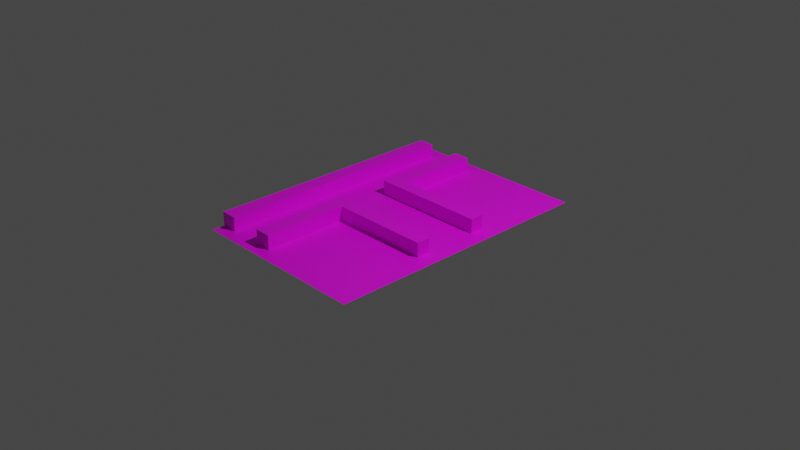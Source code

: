 # Source: final_arena.blend  (saved by Blender 2.93.21; exported with 4.5.12 LTS)
import bpy
from mathutils import Matrix  # noqa: F401  (used for matrix-valued properties, if any)

bpy.ops.wm.read_factory_settings(use_empty=True)
scene = bpy.context.scene
scene.name = 'Scene'

# ---- collections
col_collection = bpy.data.collections.new('Collection'); scene.collection.children.link(col_collection)

# ---- images (referenced by path relative to the original .blend; pixels are not part of the script)
import os
ASSET_DIR = os.environ.get("B2B_ASSET_DIR", "")  # directory of the original .blend (textures are referenced by path, not embedded)
HERE = os.path.dirname(os.path.abspath(__file__))  # packed textures are extracted next to this script under _unpacked/

def load_image(name, relpath, width, height, colorspace="sRGB"):
    """Load a texture the original file referenced (path relative to the .blend, or extracted next to this script)."""
    p = next((c for c in (os.path.join(HERE, relpath), os.path.join(ASSET_DIR, relpath)) if relpath and os.path.exists(c)), "")
    if p:
        img = bpy.data.images.load(p, check_existing=True)
        img.name = name
    else:  # same state as the original file: an image datablock whose file is absent (Cycles renders it pink)
        img = bpy.data.images.new(name, width, height)
        img.source = "FILE"
        img.filepath = "//" + (relpath or name)
    img.colorspace_settings.name = colorspace
    return img
img_round1_crop_png = load_image('Round1_Crop.png', 'Round1_Crop.png', 1024, 1024, 'sRGB')
img_10d7_png = load_image('10D7.png', '10D7.png', 1024, 1024, 'sRGB')
img_11d7_png = load_image('11D7.png', '11D7.png', 1024, 1024, 'sRGB')
img_12d7_png = load_image('12D7.png', '12D7.png', 1024, 1024, 'sRGB')
img_13d7_png = load_image('13D7.png', '13D7.png', 1024, 1024, 'sRGB')

# ---- materials (node trees are filled in below, after node groups)
mat_material_001 = bpy.data.materials.new('Material.001')
mat_material_001.use_transparent_shadow = False
mat_material = bpy.data.materials.new('Material')
mat_material.use_transparent_shadow = False
mat_material_002 = bpy.data.materials.new('Material.002')
mat_material_002.use_transparent_shadow = False
mat_material_003 = bpy.data.materials.new('Material.003')
mat_material_003.use_transparent_shadow = False
mat_material_004 = bpy.data.materials.new('Material.004')
mat_material_004.use_transparent_shadow = False

# ---- material node trees
mat_material_001.use_nodes = True; mat_material_001.node_tree.nodes.clear()
_N = mat_material_001.node_tree.nodes; _L = mat_material_001.node_tree.links
n0 = _N.new('ShaderNodeBsdfPrincipled'); n0.name = 'Principled BSDF'; n0.location = (10, 300)
n0.distribution = 'GGX'
n0.subsurface_method = 'BURLEY'
n0.inputs[3].default_value = 1.45
n0.inputs[27].default_value = (0.0, 0.0, 0.0, 1.0)
n0.inputs[28].default_value = 1.0
n1 = _N.new('ShaderNodeOutputMaterial'); n1.name = 'Material Output'; n1.location = (300, 300)
n2 = _N.new('ShaderNodeTexImage'); n2.name = 'Image Texture'; n2.location = (-280, 280)
n2.image = img_round1_crop_png
_L.new(n0.outputs[0], n1.inputs[0])
_L.new(n2.outputs[0], n0.inputs[0])
n1.is_active_output = True
mat_material.use_nodes = True; mat_material.node_tree.nodes.clear()
_N = mat_material.node_tree.nodes; _L = mat_material.node_tree.links
n0 = _N.new('ShaderNodeBsdfPrincipled'); n0.name = 'Principled BSDF'; n0.location = (10, 300)
n0.distribution = 'GGX'
n0.subsurface_method = 'BURLEY'
n0.inputs[3].default_value = 1.45
n0.inputs[27].default_value = (0.0, 0.0, 0.0, 1.0)
n0.inputs[28].default_value = 1.0
n1 = _N.new('ShaderNodeOutputMaterial'); n1.name = 'Material Output'; n1.location = (300, 300)
n2 = _N.new('ShaderNodeTexImage'); n2.name = 'Image Texture'; n2.location = (-280, 280)
n2.image = img_10d7_png
_L.new(n0.outputs[0], n1.inputs[0])
_L.new(n2.outputs[0], n0.inputs[0])
n1.is_active_output = True
mat_material_002.use_nodes = True; mat_material_002.node_tree.nodes.clear()
_N = mat_material_002.node_tree.nodes; _L = mat_material_002.node_tree.links
n0 = _N.new('ShaderNodeBsdfPrincipled'); n0.name = 'Principled BSDF'; n0.location = (10, 300)
n0.distribution = 'GGX'
n0.subsurface_method = 'BURLEY'
n0.inputs[3].default_value = 1.45
n0.inputs[27].default_value = (0.0, 0.0, 0.0, 1.0)
n0.inputs[28].default_value = 1.0
n1 = _N.new('ShaderNodeOutputMaterial'); n1.name = 'Material Output'; n1.location = (300, 300)
n2 = _N.new('ShaderNodeTexImage'); n2.name = 'Image Texture'; n2.location = (-280, 280)
n2.image = img_11d7_png
_L.new(n0.outputs[0], n1.inputs[0])
_L.new(n2.outputs[0], n0.inputs[0])
n1.is_active_output = True
mat_material_003.use_nodes = True; mat_material_003.node_tree.nodes.clear()
_N = mat_material_003.node_tree.nodes; _L = mat_material_003.node_tree.links
n0 = _N.new('ShaderNodeBsdfPrincipled'); n0.name = 'Principled BSDF'; n0.location = (10, 300)
n0.distribution = 'GGX'
n0.subsurface_method = 'BURLEY'
n0.inputs[3].default_value = 1.45
n0.inputs[27].default_value = (0.0, 0.0, 0.0, 1.0)
n0.inputs[28].default_value = 1.0
n1 = _N.new('ShaderNodeOutputMaterial'); n1.name = 'Material Output'; n1.location = (300, 300)
n2 = _N.new('ShaderNodeTexImage'); n2.name = 'Image Texture'; n2.location = (-280, 280)
n2.image = img_12d7_png
_L.new(n0.outputs[0], n1.inputs[0])
_L.new(n2.outputs[0], n0.inputs[0])
n1.is_active_output = True
mat_material_004.use_nodes = True; mat_material_004.node_tree.nodes.clear()
_N = mat_material_004.node_tree.nodes; _L = mat_material_004.node_tree.links
n0 = _N.new('ShaderNodeBsdfPrincipled'); n0.name = 'Principled BSDF'; n0.location = (10, 300)
n0.distribution = 'GGX'
n0.subsurface_method = 'BURLEY'
n0.inputs[3].default_value = 1.45
n0.inputs[27].default_value = (0.0, 0.0, 0.0, 1.0)
n0.inputs[28].default_value = 1.0
n1 = _N.new('ShaderNodeOutputMaterial'); n1.name = 'Material Output'; n1.location = (300, 300)
n2 = _N.new('ShaderNodeTexImage'); n2.name = 'Image Texture'; n2.location = (-280, 280)
n2.image = img_13d7_png
_L.new(n0.outputs[0], n1.inputs[0])
_L.new(n2.outputs[0], n0.inputs[0])
n1.is_active_output = True

# ---- world
world_world = bpy.data.worlds.new('World'); scene.world = world_world
world_world.use_nodes = True; world_world.node_tree.nodes.clear()
_N = world_world.node_tree.nodes; _L = world_world.node_tree.links
n0 = _N.new('ShaderNodeOutputWorld'); n0.name = 'World Output'; n0.location = (300, 300)
n1 = _N.new('ShaderNodeBackground'); n1.name = 'Background'; n1.location = (10, 300)
n1.inputs[0].default_value = (0.05088, 0.05088, 0.05088, 1.0)
_L.new(n1.outputs[0], n0.inputs[0])
n0.is_active_output = True
world_world.color = (0.05088, 0.05088, 0.05088)
world_world.use_sun_shadow = False
world_world.sun_shadow_jitter_overblur = 0.0

# ---- cameras
cam_camera = bpy.data.cameras.new('Camera')
cam_camera.clip_end = 100.0
cam_camera.ortho_scale = 7.314

# ---- lights
light_light = bpy.data.lights.new('Light', 'POINT')
light_light.transmission_factor = 0.0
light_light.energy = 1000.0
light_light.shadow_soft_size = 0.1
light_light.shadow_maximum_resolution = 0.006
light_light.use_absolute_resolution = True

# ---- meshes
me_cube = bpy.data.meshes.new('Cube')
me_cube.from_pydata([(0.9114, 1.524, 0.0005), (0.9114, 1.524, -0.0005), (0.9114, -1.524, 0.0005), (0.9114, -1.524, -0.0005), (-0.9114, 1.524, 0.0005), (-0.9114, 1.524, -0.0005), (-0.9114, -1.524, 0.0005), (-0.9114, -1.524, -0.0005), (-0.9114, 0.0, -0.0005), (0.9114, 0.0, 0.0005), (-0.9114, 0.0, 0.0005), (0.9114, 0.0, -0.0005), (0.0, 1.524, -0.0005), (0.0, -1.524, 0.0005), (0.0, -1.524, -0.0005), (0.0, 1.524, 0.0005), (0.0, 0.0, -0.0005), (0.0, 0.0, 0.0005), (-0.9114, 1.369, 0.0005), (0.9114, 1.369, -0.0005), (-0.9114, 1.369, -0.0005), (0.9114, 1.369, 0.0005), (0.0, 1.369, 0.0005), (0.0, 1.369, -0.0005), (-0.9114, -1.378, -0.0005), (0.9114, -1.378, 0.0005), (-0.9114, -1.378, 0.0005), (0.9114, -1.378, -0.0005), (0.0, -1.378, -0.0005), (0.0, -1.378, 0.0005), (-0.7227, 1.524, -0.0005), (-0.7227, -1.524, 0.0005), (-0.7227, 0.0, -0.0005), (-0.7227, -1.524, -0.0005), (-0.7227, 1.524, 0.0005), (-0.7227, 0.0, 0.0005), (-0.7227, 1.369, -0.0005), (-0.7227, 1.369, 0.0005), (-0.7227, -1.378, -0.0005), (-0.7227, -1.378, 0.0005), (0.7319, -1.524, -0.0005), (0.7319, 1.524, 0.0005), (0.7319, 0.0, 0.0005), (0.7319, 1.524, -0.0005), (0.7319, -1.524, 0.0005), (0.7319, 0.0, -0.0005), (0.7319, 1.369, 0.0005), (0.7319, 1.369, -0.0005), (0.7319, -1.378, 0.0005), (0.7319, -1.378, -0.0005), (-0.9114, 0.4411, -0.0005), (0.9114, 0.4411, 0.0005), (0.0, 0.4411, 0.0005), (0.0, 0.4411, -0.0005), (-0.9114, 0.4411, 0.0005), (0.9114, 0.4411, -0.0005), (-0.7227, 0.4411, -0.0005), (-0.7227, 0.4411, 0.0005), (0.7319, 0.4411, 0.0005), (0.7319, 0.4411, -0.0005), (-0.3613, -1.524, -0.0005), (-0.3613, 1.524, 0.0005), (-0.3613, 0.0, 0.0005), (-0.3613, 1.369, 0.0005), (-0.3613, -1.378, 0.0005), (-0.3613, 1.524, -0.0005), (-0.3613, -1.524, 0.0005), (-0.3613, 0.0, -0.0005), (-0.3613, 1.369, -0.0005), (-0.3613, -1.378, -0.0005), (-0.3613, 0.4411, 0.0005), (-0.3613, 0.4411, -0.0005), (-0.9114, 0.2878, -0.0005), (0.9114, 0.2878, 0.0005), (0.0, 0.2878, 0.0005), (0.0, 0.2878, -0.0005), (-0.7227, 0.2878, -0.0005), (-0.7227, 0.2878, 0.0005), (0.7319, 0.2878, 0.0005), (0.7319, 0.2878, -0.0005), (-0.9114, 0.2878, 0.0005), (0.9114, 0.2878, -0.0005), (-0.3613, 0.2878, 0.0005), (-0.3613, 0.2878, -0.0005), (-0.9114, -0.2983, 0.0005), (0.9114, -0.2983, -0.0005), (-0.9114, -0.2983, -0.0005), (0.9114, -0.2983, 0.0005), (0.0, -0.2983, -0.0005), (0.0, -0.2983, 0.0005), (-0.7227, -0.2983, 0.0005), (-0.7227, -0.2983, -0.0005), (0.7319, -0.2983, -0.0005), (0.7319, -0.2983, 0.0005), (-0.3613, -0.2983, 0.0005), (-0.3613, -0.2983, -0.0005), (-0.542, 1.524, -0.0005), (-0.542, -1.524, 0.0005), (-0.542, 0.0, -0.0005), (-0.542, 1.369, -0.0005), (-0.542, -1.378, -0.0005), (-0.542, 0.4411, -0.0005), (-0.542, -1.524, -0.0005), (-0.542, 1.524, 0.0005), (-0.542, 0.0, 0.0005), (-0.542, 1.369, 0.0005), (-0.542, -1.378, 0.0005), (-0.542, 0.4411, 0.0005), (-0.542, 0.2878, -0.0005), (-0.542, 0.2878, 0.0005), (-0.542, -0.2983, -0.0005), (-0.542, -0.2983, 0.0005), (-0.9114, -0.448, -0.0005), (0.9114, -0.448, 0.0005), (0.0, -0.448, -0.0005), (0.0, -0.448, 0.0005), (-0.7227, -0.448, 0.0005), (-0.7227, -0.448, -0.0005), (0.7319, -0.448, -0.0005), (0.7319, -0.448, 0.0005), (-0.3613, -0.448, 0.0005), (-0.3613, -0.448, -0.0005), (-0.9114, -0.448, 0.0005), (0.9114, -0.448, -0.0005), (-0.542, -0.448, -0.0005), (-0.542, -0.448, 0.0005), (-0.3613, 0.4411, 0.1569), (-6.346e-12, 0.4411, 0.1569), (0.7319, 0.4411, 0.1569), (-0.542, 1.369, 0.1569), (-0.3613, 1.369, 0.1569), (-0.542, -1.378, 0.1569), (-0.3613, -1.378, 0.1569), (-0.3613, -0.448, 0.1569), (0.7319, 0.2878, 0.1569), (-0.3613, 0.2878, 0.1569), (-6.346e-12, 0.2878, 0.1569), (-0.542, 0.2878, 0.1569), (-0.3613, -0.2983, 0.1569), (-6.346e-12, -0.2983, 0.1569), (-0.542, -0.2983, 0.1569), (0.7319, -0.2983, 0.1569), (-0.542, 0.4411, 0.1569), (-0.542, -0.448, 0.1569), (0.7319, -0.448, 0.1569), (-6.346e-12, -0.448, 0.1569), (-1.089, -1.378, -0.0005), (-1.089, -1.524, -0.0005), (-1.089, -1.524, 0.0005), (-1.089, 1.524, 0.0005), (-1.089, 1.524, -0.0005), (-1.089, 1.369, 0.0005), (-1.089, 0.2878, -0.0005), (-1.089, 0.0, -0.0005), (-1.089, -0.2983, 0.0005), (-1.089, 0.0, 0.0005), (-1.089, 0.4411, 0.0005), (-1.089, 1.369, -0.0005), (-1.089, -0.448, -0.0005), (-1.089, -1.378, 0.0005), (-1.089, 0.4411, -0.0005), (-1.089, 0.2878, 0.0005), (-1.089, -0.448, 0.0005), (-1.089, -0.2983, -0.0005), (-0.9114, -0.2983, 0.0005), (-0.9114, 0.0, 0.0005), (-0.9114, 0.4411, 0.0005), (-0.9114, 1.369, 0.0005), (-0.9114, 0.2878, 0.0005), (-0.9114, -0.448, 0.0005), (-0.9114, -1.378, 0.0005), (-1.089, -0.2983, 0.0005), (-1.089, 0.0, 0.0005), (-1.089, 0.4411, 0.0005), (-1.089, 1.369, 0.0005), (-1.089, 0.2878, 0.0005), (-1.089, -0.448, 0.0005), (-1.089, -1.378, 0.0005), (-0.9114, -0.2983, 0.1522), (-0.9114, 0.0, 0.1522), (-0.9114, 0.4411, 0.1522), (-0.9114, 1.369, 0.1522), (-0.9114, 0.2878, 0.1522), (-0.9114, -0.448, 0.1522), (-0.9114, -1.378, 0.1522), (-1.089, -0.2983, 0.1522), (-1.089, 0.0, 0.1522), (-1.089, 0.4411, 0.1522), (-1.089, 1.369, 0.1522), (-1.089, 0.2878, 0.1522), (-1.089, -0.448, 0.1522), (-1.089, -1.378, 0.1522)], [], [(39, 26, 6, 31), (33, 31, 6, 7), (49, 27, 3, 40), (27, 25, 2, 3), (43, 41, 0, 1), (81, 73, 9, 11), (79, 81, 11, 45), (77, 80, 10, 35), (78, 74, 17, 42), (83, 75, 16, 67), (65, 61, 15, 12), (69, 28, 14, 60), (40, 44, 13, 14), (48, 29, 13, 44), (65, 12, 23, 68), (41, 15, 22, 46), (34, 4, 18, 37), (43, 1, 19, 47), (1, 0, 21, 19), (4, 5, 150, 149), (119, 115, 29, 48), (121, 114, 28, 69), (123, 113, 25, 27), (118, 123, 27, 49), (116, 122, 26, 39), (125, 116, 39, 106), (112, 117, 38, 24), (103, 34, 37, 105), (5, 30, 36, 20), (24, 38, 33, 7), (5, 4, 34, 30), (72, 76, 32, 8), (109, 77, 35, 104), (102, 97, 31, 33), (106, 39, 31, 97), (114, 118, 49, 28), (113, 119, 48, 25), (12, 43, 47, 23), (0, 41, 46, 21), (25, 48, 44, 2), (3, 2, 44, 40), (73, 78, 42, 9), (75, 79, 45, 16), (12, 15, 41, 43), (28, 49, 40, 14), (23, 47, 59, 53), (21, 46, 58, 51), (105, 37, 57, 107), (20, 36, 56, 50), (5, 20, 157, 150), (68, 23, 53, 71), (46, 22, 52, 58), (37, 18, 54, 57), (47, 19, 55, 59), (19, 21, 51, 55), (22, 63, 70, 52), (29, 64, 66, 13), (14, 13, 66, 60), (74, 82, 62, 17), (15, 61, 63, 22), (115, 120, 64, 29), (96, 65, 68, 99), (100, 69, 60, 102), (96, 103, 61, 65), (108, 83, 67, 98), (51, 58, 78, 73), (107, 57, 77, 109), (50, 56, 76, 72), (57, 54, 80, 77), (59, 55, 81, 79), (55, 51, 73, 81), (98, 67, 95, 110), (17, 62, 94, 89), (9, 42, 93, 87), (16, 45, 92, 88), (8, 32, 91, 86), (104, 35, 90, 111), (35, 10, 84, 90), (45, 11, 85, 92), (11, 9, 87, 85), (67, 16, 88, 95), (42, 17, 89, 93), (62, 104, 111, 94), (32, 98, 110, 91), (56, 101, 108, 76), (76, 108, 98, 32), (30, 34, 103, 96), (38, 100, 102, 33), (30, 96, 99, 36), (117, 124, 100, 38), (36, 99, 101, 56), (64, 106, 97, 66), (60, 66, 97, 102), (82, 109, 104, 62), (61, 103, 105, 63), (91, 110, 124, 117), (87, 93, 119, 113), (86, 91, 117, 112), (111, 90, 116, 125), (90, 84, 122, 116), (92, 85, 123, 118), (85, 87, 113, 123), (109, 82, 135, 137), (120, 115, 145, 133), (127, 126, 130, 129, 142, 137, 135, 136, 134, 128), (132, 133, 145, 144, 141, 139, 138, 140, 143, 131), (119, 93, 141, 144), (52, 70, 126, 127), (115, 119, 144, 145), (125, 106, 131, 143), (94, 111, 140, 138), (74, 78, 134, 136), (64, 120, 133, 132), (82, 74, 136, 135), (107, 109, 137, 142), (63, 105, 129, 130), (105, 107, 142, 129), (111, 125, 143, 140), (58, 52, 127, 128), (106, 64, 132, 131), (89, 94, 138, 139), (70, 63, 130, 126), (78, 58, 128, 134), (93, 89, 139, 141), (157, 151, 149, 150), (163, 154, 155, 153), (160, 156, 151, 157), (147, 148, 159, 146), (152, 161, 156, 160), (153, 155, 161, 152), (158, 162, 154, 163), (146, 159, 162, 158), (24, 7, 147, 146), (18, 4, 149, 151), (6, 26, 159, 148), (7, 6, 148, 147), (162, 159, 177, 176), (174, 173, 187, 188), (84, 10, 165, 164), (161, 155, 172, 175), (122, 84, 164, 169), (159, 26, 170, 177), (26, 122, 169, 170), (154, 162, 176, 171), (155, 154, 171, 172), (54, 18, 167, 166), (10, 80, 168, 165), (80, 54, 166, 168), (156, 161, 175, 173), (18, 151, 174, 167), (151, 156, 173, 174), (179, 182, 180, 181, 188, 187, 189, 186, 185, 190, 191, 184, 183, 178), (164, 165, 179, 178), (173, 175, 189, 187), (166, 167, 181, 180), (175, 172, 186, 189), (168, 166, 180, 182), (171, 176, 190, 185), (165, 168, 182, 179), (176, 177, 191, 190), (169, 164, 178, 183), (177, 170, 184, 191), (170, 169, 183, 184), (167, 174, 188, 181), (172, 171, 185, 186)])
me_cube.polygons.foreach_set('material_index', [4, 0, 0, 0, 0, 0, 0, 0, 0, 0, 0, 0, 0, 0, 0, 0, 2, 0, 0, 0, 0, 0, 0, 0, 0, 0, 0, 1, 0, 0, 0, 0, 0, 0, 3, 0, 0, 0, 0, 0, 0, 0, 0, 0, 0, 0, 0, 0, 0, 0, 0, 0, 0, 0, 0, 0, 0, 0, 0, 0, 0, 0, 0, 0, 0, 0, 0, 0, 0, 0, 0, 0, 0, 0, 0, 0, 0, 0, 0, 0, 0, 0, 0, 0, 0, 0, 0, 0, 0, 0, 0, 0, 0, 0, 0, 0, 0, 0, 0, 0, 0, 0, 0, 0, 0, 0, 0, 0, 0, 0, 0, 0, 0, 0, 0, 0, 0, 0, 0, 0, 0, 0, 0, 0, 0, 0, 0, 0, 0, 0, 0, 0, 0, 0, 0, 0, 0, 0, 0, 0, 0, 0, 0, 0, 0, 0, 0, 0, 0, 0, 0, 0, 0, 0, 0, 0, 0, 0, 0, 0, 0, 0, 0, 0, 0])
_uv = me_cube.uv_layers.new(name='UVMap')
_uv.uv.foreach_set('vector', [1.105, 0.9944, -0.09908, 0.9944, -0.09908, 0.1706, 1.105, 0.1706, 0.375, 0.9741, 0.625, 0.9741, 0.625, 1.0, 0.375, 1.0, 0.9544, 0.1036, 0.9544, 0.006034, 1.002, 0.005841, 1.002, 0.1034, 0.375, 0.738, 0.625, 0.738, 0.625, 0.75, 0.375, 0.75, 0.375, 0.4754, 0.625, 0.4754, 0.625, 0.5, 0.375, 0.5, 0.375, 0.6014, 0.625, 0.6014, 0.625, 0.625, 0.375, 0.625, 0.4071, 0.1058, 0.4071, 0.008227, 0.5017, 0.007848, 0.5017, 0.1054, 0.4054, 0.1102, 0.4054, 0.007866, 0.4999, 0.007866, 0.4999, 0.1102, 0.4054, 0.8991, 0.4054, 0.5022, 0.4999, 0.5022, 0.4999, 0.8991, 0.4071, 0.6997, 0.4071, 0.5034, 0.5017, 0.503, 0.5017, 0.6993, 0.375, 0.3254, 0.625, 0.3254, 0.625, 0.375, 0.375, 0.375, 0.9544, 0.6975, 0.9544, 0.5012, 1.002, 0.501, 1.002, 0.6973, 0.375, 0.7746, 0.625, 0.7746, 0.625, 0.875, 0.375, 0.875, 0.9522, 0.8991, 0.9522, 0.5022, 1.0, 0.5022, 1.0, 0.8991, 0.0009763, 0.7013, 0.0009763, 0.505, 0.05194, 0.5048, 0.05194, 0.7011, -0.0003009, 0.8991, -0.0003008, 0.5022, 0.05062, 0.5022, 0.05062, 0.8991, 1.075, 0.9919, -0.07137, 0.9919, -0.07137, 0.173, 1.075, 0.173, 0.0009764, 0.1074, 0.0009764, 0.009855, 0.05195, 0.009651, 0.05195, 0.1072, 0.375, 0.5, 0.625, 0.5, 0.625, 0.5127, 0.375, 0.5127, 0.625, 0.25, 0.375, 0.25, 0.375, 0.25, 0.625, 0.25, 0.647, 0.8991, 0.647, 0.5022, 0.9522, 0.5022, 0.9522, 0.8991, 0.6488, 0.6987, 0.6488, 0.5024, 0.9544, 0.5012, 0.9544, 0.6975, 0.375, 0.6617, 0.625, 0.6617, 0.625, 0.738, 0.375, 0.738, 0.6488, 0.1048, 0.6488, 0.007258, 0.9544, 0.006034, 0.9544, 0.1036, 0.647, 0.1102, 0.647, 0.007866, 0.9522, 0.007866, 0.9522, 0.1102, 0.647, 0.2082, 0.647, 0.1102, 0.9522, 0.1102, 0.9522, 0.2082, 0.6488, 0.9976, 0.6488, 0.895, 0.9544, 0.8938, 0.9544, 0.9963, -0.04481, 0.1698, 1.044, 0.1732, 1.044, 0.9897, -0.04481, 0.9862, 0.0009763, 1.0, 0.0009763, 0.8976, 0.05194, 0.8974, 0.05194, 1.0, 0.9544, 0.9963, 0.9544, 0.8938, 1.002, 0.8936, 1.002, 0.9961, 0.375, 0.25, 0.625, 0.25, 0.625, 0.2759, 0.375, 0.2759, 0.4071, 0.9985, 0.4071, 0.896, 0.5017, 0.8956, 0.5017, 0.9982, 0.4054, 0.2082, 0.4054, 0.1102, 0.4999, 0.1102, 0.4999, 0.2082, 0.375, 0.9493, 0.625, 0.9493, 0.625, 0.9741, 0.375, 0.9741, 1.09, 0.9895, -0.095, 0.9895, -0.095, 0.1705, 1.09, 0.1705, 0.6488, 0.5024, 0.6488, 0.1048, 0.9544, 0.1036, 0.9544, 0.5012, 0.647, 0.9965, 0.647, 0.8991, 0.9522, 0.8991, 0.9522, 0.9965, 0.0009763, 0.505, 0.0009764, 0.1074, 0.05195, 0.1072, 0.05194, 0.5048, -0.0003009, 0.9965, -0.0003009, 0.8991, 0.05062, 0.8991, 0.05062, 0.9965, 0.9522, 0.9965, 0.9522, 0.8991, 1.0, 0.8991, 1.0, 0.9965, 0.375, 0.75, 0.625, 0.75, 0.625, 0.7746, 0.375, 0.7746, 0.4054, 0.9965, 0.4054, 0.8991, 0.4999, 0.8991, 0.4999, 0.9965, 0.4071, 0.5034, 0.4071, 0.1058, 0.5017, 0.1054, 0.5017, 0.503, 0.375, 0.375, 0.625, 0.375, 0.625, 0.4754, 0.375, 0.4754, 0.9544, 0.5012, 0.9544, 0.1036, 1.002, 0.1034, 1.002, 0.501, 0.05194, 0.5048, 0.05195, 0.1072, 0.3568, 0.106, 0.3568, 0.5036, 0.05062, 0.9965, 0.05062, 0.8991, 0.3551, 0.8991, 0.3551, 0.9965, 0.05062, 0.2082, 0.05062, 0.1102, 0.3551, 0.1102, 0.3551, 0.2082, 0.05194, 1.0, 0.05194, 0.8974, 0.3568, 0.8962, 0.3568, 0.9987, 0.0009763, 1.0, 0.05194, 1.0, 0.05194, 1.0, 0.0009763, 1.0, 0.05194, 0.7011, 0.05194, 0.5048, 0.3568, 0.5036, 0.3568, 0.6999, 0.05062, 0.8991, 0.05062, 0.5022, 0.3551, 0.5022, 0.3551, 0.8991, 0.05062, 0.1102, 0.05062, 0.007866, 0.3551, 0.007866, 0.3551, 0.1102, 0.05195, 0.1072, 0.05195, 0.009651, 0.3568, 0.008429, 0.3568, 0.106, 0.375, 0.5127, 0.625, 0.5127, 0.625, 0.5888, 0.375, 0.5888, 0.05062, 0.5022, 0.05062, 0.3062, 0.3551, 0.3062, 0.3551, 0.5022, 0.9522, 0.5022, 0.9522, 0.3062, 1.0, 0.3062, 1.0, 0.5022, 0.375, 0.875, 0.625, 0.875, 0.625, 0.9246, 0.375, 0.9246, 0.4054, 0.5022, 0.4054, 0.3062, 0.4999, 0.3062, 0.4999, 0.5022, -0.0003008, 0.5022, -0.0003008, 0.3062, 0.05062, 0.3062, 0.05062, 0.5022, 0.647, 0.5022, 0.647, 0.3062, 0.9522, 0.3062, 0.9522, 0.5022, 0.0009763, 0.7995, 0.0009763, 0.7013, 0.05194, 0.7011, 0.05194, 0.7993, 0.9544, 0.7957, 0.9544, 0.6975, 1.002, 0.6973, 1.002, 0.7955, 0.375, 0.3007, 0.625, 0.3007, 0.625, 0.3254, 0.375, 0.3254, 0.4071, 0.7978, 0.4071, 0.6997, 0.5017, 0.6993, 0.5017, 0.7975, 0.3551, 0.9965, 0.3551, 0.8991, 0.4054, 0.8991, 0.4054, 0.9965, 0.3551, 0.2082, 0.3551, 0.1102, 0.4054, 0.1102, 0.4054, 0.2082, 0.3568, 0.9987, 0.3568, 0.8962, 0.4071, 0.896, 0.4071, 0.9985, 0.3551, 0.1102, 0.3551, 0.007866, 0.4054, 0.007866, 0.4054, 0.1102, 0.3568, 0.106, 0.3568, 0.008429, 0.4071, 0.008227, 0.4071, 0.1058, 0.375, 0.5888, 0.625, 0.5888, 0.625, 0.6014, 0.375, 0.6014, 0.5017, 0.7975, 0.5017, 0.6993, 0.5997, 0.6989, 0.5997, 0.7971, 0.4999, 0.5022, 0.4999, 0.3062, 0.5978, 0.3062, 0.5978, 0.5022, 0.4999, 0.9965, 0.4999, 0.8991, 0.5978, 0.8991, 0.5978, 0.9965, 0.5017, 0.503, 0.5017, 0.1054, 0.5997, 0.105, 0.5997, 0.5026, 0.5017, 0.9982, 0.5017, 0.8956, 0.5997, 0.8952, 0.5997, 0.9978, 0.4999, 0.2082, 0.4999, 0.1102, 0.5978, 0.1102, 0.5978, 0.2082, 0.4999, 0.1102, 0.4999, 0.007866, 0.5978, 0.007866, 0.5978, 0.1102, 0.5017, 0.1054, 0.5017, 0.007848, 0.5997, 0.007455, 0.5997, 0.105, 0.375, 0.625, 0.625, 0.625, 0.625, 0.6495, 0.375, 0.6495, 0.5017, 0.6993, 0.5017, 0.503, 0.5997, 0.5026, 0.5997, 0.6989, 0.4999, 0.8991, 0.4999, 0.5022, 0.5978, 0.5022, 0.5978, 0.8991, 0.4999, 0.3062, 0.4999, 0.2082, 0.5978, 0.2082, 0.5978, 0.3062, 0.5017, 0.8956, 0.5017, 0.7975, 0.5997, 0.7971, 0.5997, 0.8952, 0.3568, 0.8962, 0.3568, 0.798, 0.4071, 0.7978, 0.4071, 0.896, 0.4071, 0.896, 0.4071, 0.7978, 0.5017, 0.7975, 0.5017, 0.8956, 0.375, 0.2759, 0.625, 0.2759, 0.625, 0.3007, 0.375, 0.3007, 0.9544, 0.8938, 0.9544, 0.7957, 1.002, 0.7955, 1.002, 0.8936, 0.0009763, 0.8976, 0.0009763, 0.7995, 0.05194, 0.7993, 0.05194, 0.8974, 0.6488, 0.895, 0.6488, 0.7969, 0.9544, 0.7957, 0.9544, 0.8938, 0.05194, 0.8974, 0.05194, 0.7993, 0.3568, 0.798, 0.3568, 0.8962, 0.9522, 0.3062, 0.9522, 0.2082, 1.0, 0.2082, 1.0, 0.3062, 0.375, 0.9246, 0.625, 0.9246, 0.625, 0.9493, 0.375, 0.9493, 0.4054, 0.3062, 0.4054, 0.2082, 0.4999, 0.2082, 0.4999, 0.3062, -0.0003008, 0.3062, -0.0003008, 0.2082, 0.05062, 0.2082, 0.05062, 0.3062, 0.5997, 0.8952, 0.5997, 0.7971, 0.6488, 0.7969, 0.6488, 0.895, 0.5978, 0.9965, 0.5978, 0.8991, 0.647, 0.8991, 0.647, 0.9965, 0.5997, 0.9978, 0.5997, 0.8952, 0.6488, 0.895, 0.6488, 0.9976, 0.5978, 0.2082, 0.5978, 0.1102, 0.647, 0.1102, 0.647, 0.2082, 0.5978, 0.1102, 0.5978, 0.007866, 0.647, 0.007866, 0.647, 0.1102, 0.5997, 0.105, 0.5997, 0.007455, 0.6488, 0.007258, 0.6488, 0.1048, 0.375, 0.6495, 0.625, 0.6495, 0.625, 0.6617, 0.375, 0.6617, 0.4054, 0.2082, 0.4054, 0.3062, 0.4054, 0.3062, 0.4054, 0.2082, 0.647, 0.3062, 0.647, 0.5022, 0.647, 0.5022, 0.647, 0.3062, 0.3551, 0.5022, 0.3551, 0.3062, 0.05062, 0.3062, 0.05062, 0.2082, 0.3551, 0.2082, 0.4054, 0.2082, 0.4054, 0.3062, 0.4054, 0.5022, 0.4054, 0.8991, 0.3551, 0.8991, 0.9522, 0.3062, 0.647, 0.3062, 0.647, 0.5022, 0.647, 0.8991, 0.5978, 0.8991, 0.5978, 0.5022, 0.5978, 0.3062, 0.5978, 0.2082, 0.647, 0.2082, 0.9522, 0.2082, 0.647, 0.8991, 0.5978, 0.8991, 0.5978, 0.8991, 0.647, 0.8991, 0.3551, 0.5022, 0.3551, 0.3062, 0.3551, 0.3062, 0.3551, 0.5022, 0.647, 0.5022, 0.647, 0.8991, 0.647, 0.8991, 0.647, 0.5022, 0.647, 0.2082, 0.9522, 0.2082, 0.9522, 0.2082, 0.647, 0.2082, 0.5978, 0.3062, 0.5978, 0.2082, 0.5978, 0.2082, 0.5978, 0.3062, 0.4054, 0.5022, 0.4054, 0.8991, 0.4054, 0.8991, 0.4054, 0.5022, 0.9522, 0.3062, 0.647, 0.3062, 0.647, 0.3062, 0.9522, 0.3062, 0.4054, 0.3062, 0.4054, 0.5022, 0.4054, 0.5022, 0.4054, 0.3062, 0.3551, 0.2082, 0.4054, 0.2082, 0.4054, 0.2082, 0.3551, 0.2082, 0.05062, 0.3062, 0.05062, 0.2082, 0.05062, 0.2082, 0.05062, 0.3062, 0.05062, 0.2082, 0.3551, 0.2082, 0.3551, 0.2082, 0.05062, 0.2082, 0.5978, 0.2082, 0.647, 0.2082, 0.647, 0.2082, 0.5978, 0.2082, 0.3551, 0.8991, 0.3551, 0.5022, 0.3551, 0.5022, 0.3551, 0.8991, 0.9522, 0.2082, 0.9522, 0.3062, 0.9522, 0.3062, 0.9522, 0.2082, 0.5978, 0.5022, 0.5978, 0.3062, 0.5978, 0.3062, 0.5978, 0.5022, 0.3551, 0.3062, 0.05062, 0.3062, 0.05062, 0.3062, 0.3551, 0.3062, 0.4054, 0.8991, 0.3551, 0.8991, 0.3551, 0.8991, 0.4054, 0.8991, 0.5978, 0.8991, 0.5978, 0.5022, 0.5978, 0.5022, 0.5978, 0.8991, 0.375, 0.2373, 0.625, 0.2373, 0.625, 0.25, 0.375, 0.25, 0.375, 0.1005, 0.625, 0.1005, 0.625, 0.125, 0.375, 0.125, 0.375, 0.1612, 0.625, 0.1612, 0.625, 0.2373, 0.375, 0.2373, 0.375, 0.0, 0.625, 0.0, 0.625, 0.01198, 0.375, 0.01198, 0.375, 0.1486, 0.625, 0.1486, 0.625, 0.1612, 0.375, 0.1612, 0.375, 0.125, 0.625, 0.125, 0.625, 0.1486, 0.375, 0.1486, 0.375, 0.08826, 0.625, 0.08826, 0.625, 0.1005, 0.375, 0.1005, 0.375, 0.01198, 0.625, 0.01198, 0.625, 0.08826, 0.375, 0.08826, 0.9544, 0.9963, 1.002, 0.9961, 1.002, 0.9961, 0.9544, 0.9963, 0.05062, 0.007866, -0.0003008, 0.007866, -0.0003008, 0.007866, 0.05062, 0.007866, 1.0, 0.007866, 0.9522, 0.007866, 0.9522, 0.007866, 1.0, 0.007866, 0.375, 1.0, 0.625, 1.0, 0.625, 1.0, 0.375, 1.0, 0.625, 0.08826, 0.625, 0.01198, 0.625, 0.01198, 0.625, 0.08826, 0.625, 0.5382, 0.625, 0.4621, 0.625, 0.4621, 0.625, 0.5382, 0.5978, 0.007866, 0.4999, 0.007866, 0.4999, 0.007866, 0.5978, 0.007866, 0.625, 0.1486, 0.625, 0.125, 0.625, 0.125, 0.625, 0.1486, 0.647, 0.007866, 0.5978, 0.007866, 0.5978, 0.007866, 0.647, 0.007866, 0.9522, 0.007866, 0.9522, 0.007866, 0.9522, 0.007866, 0.9522, 0.007866, 0.9522, 0.007866, 0.647, 0.007866, 0.647, 0.007866, 0.9522, 0.007866, 0.625, 0.1005, 0.625, 0.08826, 0.625, 0.08826, 0.625, 0.1005, 0.625, 0.125, 0.625, 0.1005, 0.625, 0.1005, 0.625, 0.125, 0.3551, 0.007866, 0.05062, 0.007866, 0.05062, 0.007866, 0.3551, 0.007866, 0.4999, 0.007866, 0.4054, 0.007866, 0.4054, 0.007866, 0.4999, 0.007866, 0.4054, 0.007866, 0.3551, 0.007866, 0.3551, 0.007866, 0.4054, 0.007866, 0.625, 0.1612, 0.625, 0.1486, 0.625, 0.1486, 0.625, 0.1612, 0.05062, 0.007866, 0.05062, 0.007866, 0.05062, 0.007866, 0.05062, 0.007866, 0.625, 0.2373, 0.625, 0.1612, 0.625, 0.1612, 0.625, 0.2373, 0.3813, 0.582, 0.3814, 0.6085, 0.3815, 0.6226, 0.3818, 0.708, 0.3818, 0.708, 0.3913, 0.5467, 0.3905, 0.5468, 0.3889, 0.5468, 0.3873, 0.5468, 0.3865, 0.5468, 0.3815, 0.5469, 0.3809, 0.4551, 0.3812, 0.5407, 0.3812, 0.5545, 0.5978, 0.007866, 0.4999, 0.007866, 0.4999, 0.007866, 0.5978, 0.007866, 0.625, 0.4621, 0.625, 0.4495, 0.625, 0.4495, 0.625, 0.4621, 0.3551, 0.007866, 0.05062, 0.007866, 0.05062, 0.007866, 0.3551, 0.007866, 0.625, 0.4495, 0.625, 0.4259, 0.625, 0.4259, 0.625, 0.4495, 0.4054, 0.007866, 0.3551, 0.007866, 0.3551, 0.007866, 0.4054, 0.007866, 0.625, 0.4014, 0.625, 0.3891, 0.625, 0.3891, 0.625, 0.4014, 0.4999, 0.007866, 0.4054, 0.007866, 0.4054, 0.007866, 0.4999, 0.007866, 0.625, 0.3891, 0.625, 0.3129, 0.625, 0.3129, 0.625, 0.3891, 0.647, 0.007866, 0.5978, 0.007866, 0.5978, 0.007866, 0.647, 0.007866, 0.9522, 0.007866, 0.9522, 0.007866, 0.9522, 0.007866, 0.9522, 0.007866, 0.9522, 0.007866, 0.647, 0.007866, 0.647, 0.007866, 0.9522, 0.007866, 0.05062, 0.007866, 0.05062, 0.007866, 0.05062, 0.007866, 0.05062, 0.007866, 0.625, 0.4259, 0.625, 0.4014, 0.625, 0.4014, 0.625, 0.4259])
me_cube.materials.append(mat_material_001)
me_cube.materials.append(mat_material)
me_cube.materials.append(mat_material_002)
me_cube.materials.append(mat_material_003)
me_cube.materials.append(mat_material_004)
me_cube.use_remesh_preserve_volume = False
me_cube.use_remesh_preserve_attributes = False
me_cube.use_mirror_vertex_groups = False
me_cube.update()

# ---- objects
ob_cube = bpy.data.objects.new('Cube', me_cube)
ob_light = bpy.data.objects.new('Light', light_light)
ob_camera = bpy.data.objects.new('Camera', cam_camera)

# ---- transforms, parenting, visibility, modifiers, constraints
ob_cube.location = (0.0, 0.0, 0.0)
ob_cube.lock_rotations_4d = False
ob_cube.empty_display_type = 'ARROWS'
ob_cube.lineart.crease_threshold = 0.0
ob_light.location = (4.076, 1.005, 5.904)
ob_light.rotation_euler = (0.6503, 0.05522, 1.866)
ob_light.lock_rotations_4d = False
ob_light.empty_display_type = 'ARROWS'
ob_light.color = (0.0, 0.0, 0.0, 0.0)
ob_light.lineart.crease_threshold = 0.0
ob_camera.location = (7.359, -6.926, 4.958)
ob_camera.rotation_euler = (1.109, 0.0, 0.8149)
ob_camera.lock_rotations_4d = False
ob_camera.empty_display_type = 'ARROWS'
ob_camera.color = (0.0, 0.0, 0.0, 0.0)
ob_camera.display_type = 'WIRE'
ob_camera.lineart.crease_threshold = 0.0

# ---- collection membership
col_collection.objects.link(ob_cube)
col_collection.objects.link(ob_light)
col_collection.objects.link(ob_camera)

# ---- scene / render settings (as saved in the file)
scene.camera = ob_camera
scene.frame_start = 1; scene.frame_end = 250; scene.frame_set(1)
scene.render.engine = 'BLENDER_EEVEE_NEXT'
scene.cycles.use_denoising = False
scene.cycles.samples = 128
scene.cycles.sampling_pattern = 'TABULATED_SOBOL'
scene.cycles.use_adaptive_sampling = False
scene.cycles.use_light_tree = False
scene.view_settings.view_transform = 'Filmic'
bpy.context.view_layer.update()
